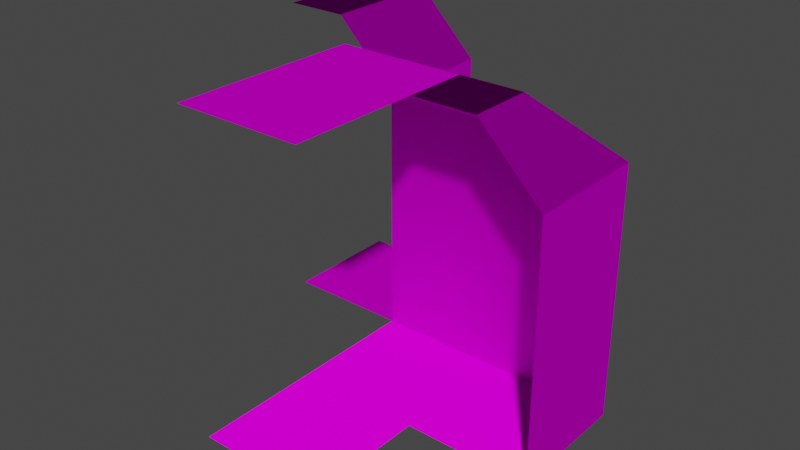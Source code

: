 # Source: tiles.blend  (saved by Blender 3.4.6; exported with 4.5.12 LTS)
import bpy
from mathutils import Matrix  # noqa: F401  (used for matrix-valued properties, if any)

bpy.ops.wm.read_factory_settings(use_empty=True)
scene = bpy.context.scene
scene.name = 'Scene'

# ---- collections
col_collection = bpy.data.collections.new('Collection'); scene.collection.children.link(col_collection)

# ---- images (referenced by path relative to the original .blend; pixels are not part of the script)
import os
ASSET_DIR = os.environ.get("B2B_ASSET_DIR", "")  # directory of the original .blend (textures are referenced by path, not embedded)
HERE = os.path.dirname(os.path.abspath(__file__))  # packed textures are extracted next to this script under _unpacked/

def load_image(name, relpath, width, height, colorspace="sRGB"):
    """Load a texture the original file referenced (path relative to the .blend, or extracted next to this script)."""
    p = next((c for c in (os.path.join(HERE, relpath), os.path.join(ASSET_DIR, relpath)) if relpath and os.path.exists(c)), "")
    if p:
        img = bpy.data.images.load(p, check_existing=True)
        img.name = name
    else:  # same state as the original file: an image datablock whose file is absent (Cycles renders it pink)
        img = bpy.data.images.new(name, width, height)
        img.source = "FILE"
        img.filepath = "//" + (relpath or name)
    img.colorspace_settings.name = colorspace
    return img
img_atlas_png = load_image('atlas.png', 'atlas.png', 1024, 1024, 'sRGB')
img_atlas_n_png = load_image('atlas_n.png', 'atlas_n.png', 1024, 1024, 'Non-Color')

# ---- materials (node trees are filled in below, after node groups)
mat_material_001 = bpy.data.materials.new('Material.001')
mat_material_001.use_transparent_shadow = False

# ---- material node trees
mat_material_001.use_nodes = True; mat_material_001.node_tree.nodes.clear()
_N = mat_material_001.node_tree.nodes; _L = mat_material_001.node_tree.links
n0 = _N.new('ShaderNodeBsdfPrincipled'); n0.name = 'Principled BSDF'; n0.location = (10, 300)
n0.distribution = 'GGX'
n0.subsurface_method = 'RANDOM_WALK_SKIN'
n0.inputs[2].default_value = 1.0
n0.inputs[3].default_value = 1.45
n0.inputs[13].default_value = 0.0
n0.inputs[27].default_value = (0.0, 0.0, 0.0, 1.0)
n0.inputs[28].default_value = 1.0
n1 = _N.new('ShaderNodeOutputMaterial'); n1.name = 'Material Output'; n1.location = (300, 300)
n2 = _N.new('ShaderNodeTexImage'); n2.name = 'Image Texture'; n2.location = (-280, 280)
n2.image = img_atlas_png
n2.interpolation = 'Closest'
n3 = _N.new('ShaderNodeNormalMap'); n3.name = 'Normal Map'; n3.location = (-262, -48)
n4 = _N.new('ShaderNodeTexImage'); n4.name = 'Image Texture.001'; n4.location = (-674, -80)
n4.image = img_atlas_n_png
_L.new(n0.outputs[0], n1.inputs[0])
_L.new(n2.outputs[0], n0.inputs[0])
_L.new(n3.outputs[0], n0.inputs[5])
_L.new(n4.outputs[0], n3.inputs[1])
n1.is_active_output = True

# ---- world
world_world = bpy.data.worlds.new('World'); scene.world = world_world
world_world.use_nodes = True; world_world.node_tree.nodes.clear()
_N = world_world.node_tree.nodes; _L = world_world.node_tree.links
n0 = _N.new('ShaderNodeOutputWorld'); n0.name = 'World Output'; n0.location = (300, 300)
n1 = _N.new('ShaderNodeBackground'); n1.name = 'Background'; n1.location = (10, 300)
n1.inputs[0].default_value = (0.05088, 0.05088, 0.05088, 1.0)
_L.new(n1.outputs[0], n0.inputs[0])
n0.is_active_output = True
world_world.color = (0.05088, 0.05088, 0.05088)
world_world.use_sun_shadow = False
world_world.sun_shadow_jitter_overblur = 0.0

# ---- meshes
me_plane = bpy.data.meshes.new('Plane')
me_plane.from_pydata([(-0.5, -0.5, 0.0), (0.5, -0.5, 0.0), (-0.5, 0.5, 0.0), (0.5, 0.5, 0.0), (-0.5, 0.5, 1.0), (0.5, 0.5, 1.0), (-0.5, 0.5, 2.0), (0.5, 0.5, 2.0), (-0.5, 0.0, 2.5), (0.5, 0.0, 2.5), (-0.5, -0.5, 2.5), (0.5, -0.5, 2.5)], [], [(0, 1, 3, 2), (2, 3, 5, 4), (4, 5, 7, 6), (6, 7, 9, 8), (8, 9, 11, 10)])
_uv = me_plane.uv_layers.new(name='UVMap')
_uv.uv.foreach_set('vector', [0.5, 0.5, 1.0, 0.5, 1.0, 1.0, 0.5, 1.0, 0.0, 0.5, 0.5, 0.5, 0.5, 1.0, 0.0, 1.0, 0.0, 0.5, 0.5, 0.5, 0.5, 1.0, 0.0, 1.0, 0.0, 0.5, 0.5, 0.5, 0.5, 1.0, 0.0, 1.0, 0.0, 0.75, 0.5, 0.75, 0.5, 1.0, 0.0, 1.0])
me_plane.materials.append(mat_material_001)
me_plane.update()
me_plane_001 = bpy.data.meshes.new('Plane.001')
me_plane_001.from_pydata([(0.5, -0.5, 0.0), (1.5, -0.5, 0.0), (0.5, 0.5, 0.0), (0.5, 0.5, 1.0), (0.5, 0.5, 2.0), (0.5, 0.0, 2.5), (1.0, 0.0, 2.5), (0.5, -0.5, 2.5), (1.5, 0.5, 1.192e-07), (1.5, 0.5, 1.0), (1.5, -0.5, 1.0), (1.5, 0.5, 2.0), (1.5, -0.5, 2.0), (1.0, -0.5, 2.5)], [], [(0, 1, 8, 2), (2, 8, 9, 3), (3, 9, 11, 4), (4, 11, 6, 5), (5, 6, 7), (8, 1, 10, 9), (9, 10, 12, 11), (11, 12, 13, 6), (6, 13, 7)])
_uv = me_plane_001.uv_layers.new(name='UVMap')
_uv.uv.foreach_set('vector', [0.5, 0.5, 1.0, 0.5, 1.0, 1.0, 0.5, 1.0, 0.0, 0.5, 0.5, 0.5, 0.5, 1.0, 0.0, 1.0, 0.0, 0.5, 0.5, 0.5, 0.5, 1.0, 0.0, 1.0, 0.0, 0.5, 0.5, 0.5, 0.5, 1.0, 0.0, 1.0, 0.25, 0.8914, 0.1086, 0.75, 0.3914, 0.75, 0.0, 0.5, 0.5, 0.5, 0.5, 1.0, 0.0, 1.0, 0.0, 0.5, 0.5, 0.5, 0.5, 1.0, 0.0, 1.0, 0.0, 0.5, 0.5, 0.5, 0.5, 1.0, 0.0, 1.0, 0.1086, 0.75, 0.25, 0.6086, 0.3914, 0.75])
me_plane_001.materials.append(mat_material_001)
me_plane_001.update()
me_plane_002 = bpy.data.meshes.new('Plane.002')
me_plane_002.from_pydata([(-0.5, -1.5, 0.0), (0.5, -1.5, 0.0), (-0.5, -0.5, 0.0), (0.5, -0.5, 0.0), (-0.5, -0.5, 2.5), (0.5, -0.5, 2.5), (-0.5, -1.5, 2.5), (0.5, -1.5, 2.5)], [], [(0, 1, 3, 2), (4, 5, 7, 6)])
_uv = me_plane_002.uv_layers.new(name='UVMap')
_uv.uv.foreach_set('vector', [0.5, 0.5, 1.0, 0.5, 1.0, 1.0, 0.5, 1.0, 0.0, 0.5, 0.5, 0.5, 0.5, 1.0, 0.0, 1.0])
me_plane_002.materials.append(mat_material_001)
me_plane_002.update()
me_plane_003 = bpy.data.meshes.new('Plane.003')
me_plane_003.from_pydata([(-1.5, 1.5, 1.192e-07), (-1.5, 0.5, 1.192e-07), (-0.5, 1.5, 1.192e-07), (-0.5, 0.5, 1.192e-07), (-0.5, 1.5, 1.0), (-0.5, 0.5, 1.0), (-0.5, 1.5, 2.0), (-0.5, 0.5, 2.0), (-1.0, 1.5, 2.5), (-1.0, 0.5, 2.5), (-1.5, 1.5, 2.5), (-1.5, 0.5, 2.5)], [], [(0, 1, 3, 2), (2, 3, 5, 4), (4, 5, 7, 6), (6, 7, 9, 8), (8, 9, 11, 10)])
_uv = me_plane_003.uv_layers.new(name='UVMap')
_uv.uv.foreach_set('vector', [0.5, 0.5, 1.0, 0.5, 1.0, 1.0, 0.5, 1.0, 0.0, 0.5, 0.5, 0.5, 0.5, 1.0, 0.0, 1.0, 0.0, 0.5, 0.5, 0.5, 0.5, 1.0, 0.0, 1.0, 0.0, 0.5, 0.5, 0.5, 0.5, 1.0, 0.0, 1.0, 0.0, 0.75, 0.5, 0.75, 0.5, 1.0, 0.0, 1.0])
me_plane_003.materials.append(mat_material_001)
me_plane_003.update()

# ---- objects
ob_plane = bpy.data.objects.new('Plane', me_plane)
ob_plane_001 = bpy.data.objects.new('Plane.001', me_plane_001)
ob_plane_002 = bpy.data.objects.new('Plane.002', me_plane_002)
ob_plane_003 = bpy.data.objects.new('Plane.003', me_plane_003)

# ---- transforms, parenting, visibility, modifiers, constraints
ob_plane.location = (0.0, 0.0, 0.0)
ob_plane_001.location = (0.0, 0.0, 0.0)
ob_plane_002.location = (0.0, 0.0, 0.0)
ob_plane_003.location = (0.0, 0.0, 0.0)

# ---- collection membership
col_collection.objects.link(ob_plane)
col_collection.objects.link(ob_plane_001)
col_collection.objects.link(ob_plane_002)
col_collection.objects.link(ob_plane_003)

# ---- scene / render settings (as saved in the file)
scene.frame_start = 1; scene.frame_end = 250; scene.frame_set(1)
scene.render.engine = 'BLENDER_EEVEE_NEXT'
scene.cycles.sampling_pattern = 'TABULATED_SOBOL'
scene.cycles.use_light_tree = False
scene.view_settings.view_transform = 'Filmic'
bpy.context.view_layer.update()

# ---- added for rendering (the .blend has no active camera and no usable light): camera, sun
cam_auto = bpy.data.cameras.new('AutoCamera')
cam_auto.lens = 50.0
cam_auto.sensor_width = 36.0
cam_auto.clip_end = 1000.0
ob_auto_camera = bpy.data.objects.new('AutoCamera', cam_auto)
scene.collection.objects.link(ob_auto_camera)
ob_auto_camera.location = (4.5562, -5.46744, 4.89496)
ob_auto_camera.rotation_euler = (1.09748, -7.21219e-08, 0.694738)
scene.camera = ob_auto_camera
light_auto_sun = bpy.data.lights.new('AutoSun', 'SUN')
light_auto_sun.energy = 3.0
light_auto_sun.angle = 0.0523599
ob_auto_sun = bpy.data.objects.new('AutoSun', light_auto_sun)
scene.collection.objects.link(ob_auto_sun)
ob_auto_sun.rotation_euler = (0.872665, 0.174533, 0.523599)
bpy.context.view_layer.update()

